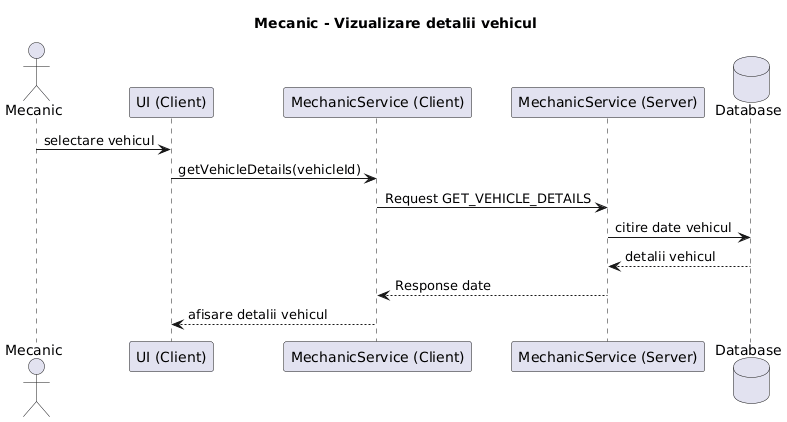

The diagram above was rendered by PlantUML. Its source (embedded in the PNG):
@startuml
title Mecanic - Vizualizare detalii vehicul

actor Mecanic
participant "UI (Client)" as UI
participant "MechanicService (Client)" as CS
participant "MechanicService (Server)" as SS
database "Database" as DB

Mecanic -> UI : selectare vehicul
UI -> CS : getVehicleDetails(vehicleId)
CS -> SS : Request GET_VEHICLE_DETAILS
SS -> DB : citire date vehicul
DB --> SS : detalii vehicul
SS --> CS : Response date
CS --> UI : afisare detalii vehicul
@enduml